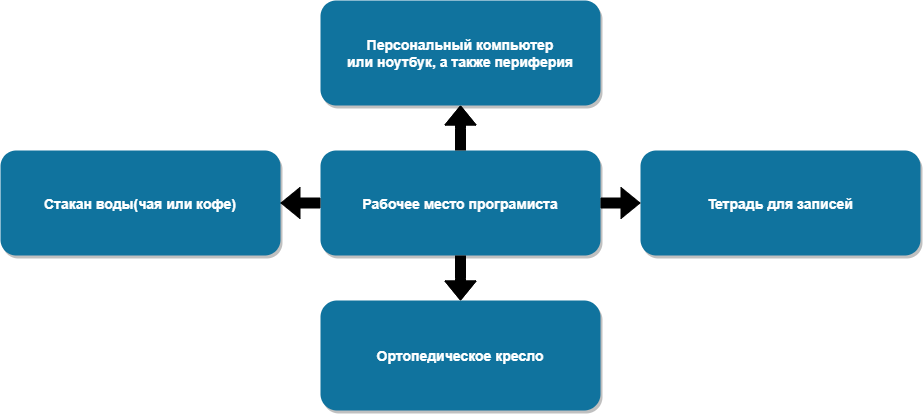

The diagram above was exported from draw.io. Its source (the exported page's mxGraphModel, read from the mxfile embedded in the PNG):
<mxGraphModel dx="1041" dy="478" grid="1" gridSize="10" guides="1" tooltips="1" connect="1" arrows="1" fold="1" page="1" pageScale="1.5" pageWidth="1169" pageHeight="827" background="none" math="0" shadow="0">
  <root>
    <mxCell id="0" />
    <mxCell id="1" parent="0" />
    <mxCell id="2" value="Рабочее место програмиста" style="rounded=1;fillColor=#10739E;strokeColor=none;shadow=1;gradientColor=none;fontStyle=1;fontColor=#FFFFFF;fontSize=14;" parent="1" vertex="1">
      <mxGeometry x="480" y="280" width="280" height="105" as="geometry" />
    </mxCell>
    <mxCell id="3" value="Ортопедическое кресло" style="rounded=1;fillColor=#10739E;strokeColor=none;shadow=1;gradientColor=none;fontStyle=1;fontColor=#FFFFFF;fontSize=14;" parent="1" vertex="1">
      <mxGeometry x="480" y="430" width="280" height="110" as="geometry" />
    </mxCell>
    <mxCell id="TYn0cIHjhJH4jZ3JJhy5-62" value="" style="endArrow=classic;html=1;rounded=0;fillColor=#000000;shape=flexArrow;exitX=1;exitY=0.5;exitDx=0;exitDy=0;entryX=0;entryY=0.5;entryDx=0;entryDy=0;" parent="1" source="2" target="TYn0cIHjhJH4jZ3JJhy5-63" edge="1">
      <mxGeometry width="50" height="50" relative="1" as="geometry">
        <mxPoint x="920" y="410" as="sourcePoint" />
        <mxPoint x="1110" y="330" as="targetPoint" />
      </mxGeometry>
    </mxCell>
    <mxCell id="TYn0cIHjhJH4jZ3JJhy5-63" value="Тетрадь для записей" style="rounded=1;fillColor=#10739E;strokeColor=none;shadow=1;gradientColor=none;fontStyle=1;fontColor=#FFFFFF;fontSize=14;" parent="1" vertex="1">
      <mxGeometry x="800" y="280" width="280" height="105" as="geometry" />
    </mxCell>
    <mxCell id="TYn0cIHjhJH4jZ3JJhy5-71" value="" style="edgeStyle=elbowEdgeStyle;elbow=vertical;endArrow=classic;html=1;rounded=0;fillColor=#000000;shape=flexArrow;exitX=0.5;exitY=1;exitDx=0;exitDy=0;entryX=0.5;entryY=0;entryDx=0;entryDy=0;" parent="1" source="2" target="3" edge="1">
      <mxGeometry width="50" height="50" relative="1" as="geometry">
        <mxPoint x="950" y="580" as="sourcePoint" />
        <mxPoint x="1000" y="530" as="targetPoint" />
      </mxGeometry>
    </mxCell>
    <mxCell id="TYn0cIHjhJH4jZ3JJhy5-73" value="" style="endArrow=classic;html=1;rounded=0;fillColor=#000000;shape=flexArrow;exitX=0;exitY=0.5;exitDx=0;exitDy=0;entryX=1;entryY=0.5;entryDx=0;entryDy=0;" parent="1" source="2" target="TYn0cIHjhJH4jZ3JJhy5-74" edge="1">
      <mxGeometry width="50" height="50" relative="1" as="geometry">
        <mxPoint x="-340" y="335" as="sourcePoint" />
        <mxPoint x="-120" y="335" as="targetPoint" />
      </mxGeometry>
    </mxCell>
    <mxCell id="Cz114DHb_KF7ZX4Vu9ED-27" value="" style="edgeStyle=orthogonalEdgeStyle;rounded=0;orthogonalLoop=1;jettySize=auto;html=1;" parent="1" source="TYn0cIHjhJH4jZ3JJhy5-74" target="2" edge="1">
      <mxGeometry relative="1" as="geometry" />
    </mxCell>
    <mxCell id="TYn0cIHjhJH4jZ3JJhy5-74" value="Стакан воды(чая или кофе)" style="rounded=1;fillColor=#10739E;strokeColor=none;shadow=1;gradientColor=none;fontStyle=1;fontColor=#FFFFFF;fontSize=14;" parent="1" vertex="1">
      <mxGeometry x="160" y="280" width="280" height="105" as="geometry" />
    </mxCell>
    <mxCell id="HOgulgYqIg5gLHedzZ4e-48" value="" style="edgeStyle=elbowEdgeStyle;elbow=vertical;endArrow=classic;html=1;rounded=0;fillColor=#000000;shape=flexArrow;exitX=0.5;exitY=0;exitDx=0;exitDy=0;entryX=0.5;entryY=1;entryDx=0;entryDy=0;" parent="1" source="2" target="HOgulgYqIg5gLHedzZ4e-49" edge="1">
      <mxGeometry width="50" height="50" relative="1" as="geometry">
        <mxPoint x="800" y="310" as="sourcePoint" />
        <mxPoint x="600" y="240" as="targetPoint" />
      </mxGeometry>
    </mxCell>
    <mxCell id="HOgulgYqIg5gLHedzZ4e-49" value="Персональный компьютер&#10;или ноутбук, а также периферия" style="rounded=1;fillColor=#10739E;strokeColor=none;shadow=1;gradientColor=none;fontStyle=1;fontColor=#FFFFFF;fontSize=14;" parent="1" vertex="1">
      <mxGeometry x="480" y="130" width="280" height="105" as="geometry" />
    </mxCell>
  </root>
</mxGraphModel>